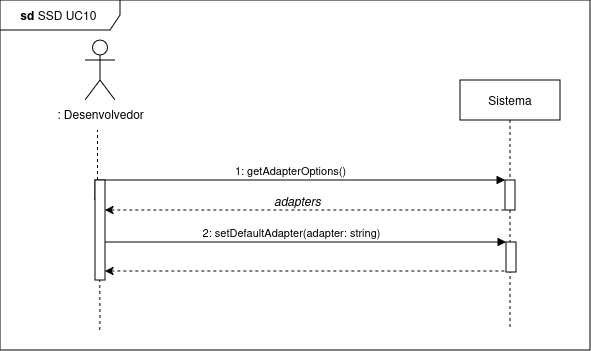

The diagram above was exported from draw.io. Its source (the exported page's mxGraphModel, read from the mxfile embedded in the PNG):
<mxGraphModel dx="1181" dy="441" grid="1" gridSize="10" guides="1" tooltips="1" connect="1" arrows="1" fold="1" page="1" pageScale="1" pageWidth="850" pageHeight="1100" math="0" shadow="0">
  <root>
    <mxCell id="0" />
    <mxCell id="1" parent="0" />
    <mxCell id="EghakpQJuP66vTylBC2k-1" value="2: setDefaultAdapter(adapter: string)" style="html=1;verticalAlign=bottom;endArrow=block;edgeStyle=elbowEdgeStyle;elbow=vertical;curved=0;rounded=0;" edge="1" parent="1" target="EghakpQJuP66vTylBC2k-13">
      <mxGeometry relative="1" as="geometry">
        <mxPoint x="436" y="642" as="sourcePoint" />
        <Array as="points">
          <mxPoint x="576" y="622" />
        </Array>
        <mxPoint x="841" y="622" as="targetPoint" />
      </mxGeometry>
    </mxCell>
    <mxCell id="EghakpQJuP66vTylBC2k-2" value="" style="endArrow=none;dashed=1;html=1;strokeWidth=1;rounded=0;" edge="1" parent="1" source="EghakpQJuP66vTylBC2k-9">
      <mxGeometry width="50" height="50" relative="1" as="geometry">
        <mxPoint x="438" y="640" as="sourcePoint" />
        <mxPoint x="437.5" y="510" as="targetPoint" />
        <Array as="points">
          <mxPoint x="437.5" y="510" />
        </Array>
      </mxGeometry>
    </mxCell>
    <mxCell id="EghakpQJuP66vTylBC2k-3" value="Sistema" style="shape=umlLifeline;perimeter=lifelinePerimeter;whiteSpace=wrap;html=1;container=0;dropTarget=0;collapsible=0;recursiveResize=0;outlineConnect=0;portConstraint=eastwest;newEdgeStyle={&quot;edgeStyle&quot;:&quot;elbowEdgeStyle&quot;,&quot;elbow&quot;:&quot;vertical&quot;,&quot;curved&quot;:0,&quot;rounded&quot;:0};" vertex="1" parent="1">
      <mxGeometry x="800" y="460" width="100" height="250" as="geometry" />
    </mxCell>
    <mxCell id="EghakpQJuP66vTylBC2k-4" value="" style="html=1;points=[];perimeter=orthogonalPerimeter;outlineConnect=0;targetShapes=umlLifeline;portConstraint=eastwest;newEdgeStyle={&quot;edgeStyle&quot;:&quot;elbowEdgeStyle&quot;,&quot;elbow&quot;:&quot;vertical&quot;,&quot;curved&quot;:0,&quot;rounded&quot;:0};" vertex="1" parent="EghakpQJuP66vTylBC2k-3">
      <mxGeometry x="45" y="100" width="10" height="30" as="geometry" />
    </mxCell>
    <mxCell id="EghakpQJuP66vTylBC2k-5" value="1: getAdapterOptions()" style="html=1;verticalAlign=bottom;endArrow=block;edgeStyle=elbowEdgeStyle;elbow=vertical;curved=0;rounded=0;" edge="1" parent="1" target="EghakpQJuP66vTylBC2k-4">
      <mxGeometry x="-0.0007" relative="1" as="geometry">
        <mxPoint x="435" y="580" as="sourcePoint" />
        <Array as="points">
          <mxPoint x="575" y="560" />
        </Array>
        <mxPoint x="840" y="560" as="targetPoint" />
        <mxPoint as="offset" />
      </mxGeometry>
    </mxCell>
    <mxCell id="EghakpQJuP66vTylBC2k-6" value=": Desenvolvedor" style="shape=umlActor;verticalLabelPosition=bottom;verticalAlign=top;html=1;outlineConnect=0;" vertex="1" parent="1">
      <mxGeometry x="425" y="420" width="30" height="60" as="geometry" />
    </mxCell>
    <mxCell id="EghakpQJuP66vTylBC2k-7" value="&lt;b&gt;sd&amp;nbsp;&lt;/b&gt;SSD UC10&amp;nbsp;" style="shape=umlFrame;whiteSpace=wrap;html=1;pointerEvents=0;width=120;height=30;" vertex="1" parent="1">
      <mxGeometry x="340" y="380" width="590" height="350" as="geometry" />
    </mxCell>
    <mxCell id="EghakpQJuP66vTylBC2k-8" value="" style="endArrow=none;dashed=1;html=1;strokeWidth=1;rounded=0;" edge="1" parent="1" target="EghakpQJuP66vTylBC2k-9">
      <mxGeometry width="50" height="50" relative="1" as="geometry">
        <mxPoint x="438" y="640" as="sourcePoint" />
        <mxPoint x="437.5" y="510" as="targetPoint" />
        <Array as="points" />
      </mxGeometry>
    </mxCell>
    <mxCell id="EghakpQJuP66vTylBC2k-9" value="" style="html=1;points=[];perimeter=orthogonalPerimeter;outlineConnect=0;targetShapes=umlLifeline;portConstraint=eastwest;newEdgeStyle={&quot;edgeStyle&quot;:&quot;elbowEdgeStyle&quot;,&quot;elbow&quot;:&quot;vertical&quot;,&quot;curved&quot;:0,&quot;rounded&quot;:0};" vertex="1" parent="1">
      <mxGeometry x="435" y="560" width="10" height="100" as="geometry" />
    </mxCell>
    <mxCell id="EghakpQJuP66vTylBC2k-10" value="" style="endArrow=none;html=1;rounded=0;dashed=1;startArrow=classic;startFill=1;" edge="1" parent="1">
      <mxGeometry width="50" height="50" relative="1" as="geometry">
        <mxPoint x="445" y="590" as="sourcePoint" />
        <mxPoint x="845" y="590" as="targetPoint" />
      </mxGeometry>
    </mxCell>
    <mxCell id="EghakpQJuP66vTylBC2k-11" value="&lt;i&gt;adapters&lt;/i&gt;" style="text;whiteSpace=wrap;html=1;" vertex="1" parent="1">
      <mxGeometry x="612" y="567" width="55" height="24" as="geometry" />
    </mxCell>
    <mxCell id="EghakpQJuP66vTylBC2k-12" value="" style="endArrow=none;html=1;rounded=0;dashed=1;" edge="1" parent="1">
      <mxGeometry width="50" height="50" relative="1" as="geometry">
        <mxPoint x="439.69" y="710" as="sourcePoint" />
        <mxPoint x="439.90999999999997" y="660" as="targetPoint" />
        <Array as="points">
          <mxPoint x="439.98" y="700" />
          <mxPoint x="439.69" y="660" />
        </Array>
      </mxGeometry>
    </mxCell>
    <mxCell id="EghakpQJuP66vTylBC2k-13" value="" style="html=1;points=[];perimeter=orthogonalPerimeter;outlineConnect=0;targetShapes=umlLifeline;portConstraint=eastwest;newEdgeStyle={&quot;edgeStyle&quot;:&quot;elbowEdgeStyle&quot;,&quot;elbow&quot;:&quot;vertical&quot;,&quot;curved&quot;:0,&quot;rounded&quot;:0};" vertex="1" parent="1">
      <mxGeometry x="846" y="622" width="10" height="30" as="geometry" />
    </mxCell>
    <mxCell id="EghakpQJuP66vTylBC2k-14" value="" style="endArrow=none;html=1;rounded=0;dashed=1;startArrow=classic;startFill=1;" edge="1" parent="1">
      <mxGeometry width="50" height="50" relative="1" as="geometry">
        <mxPoint x="445" y="651" as="sourcePoint" />
        <mxPoint x="845" y="651" as="targetPoint" />
      </mxGeometry>
    </mxCell>
  </root>
</mxGraphModel>